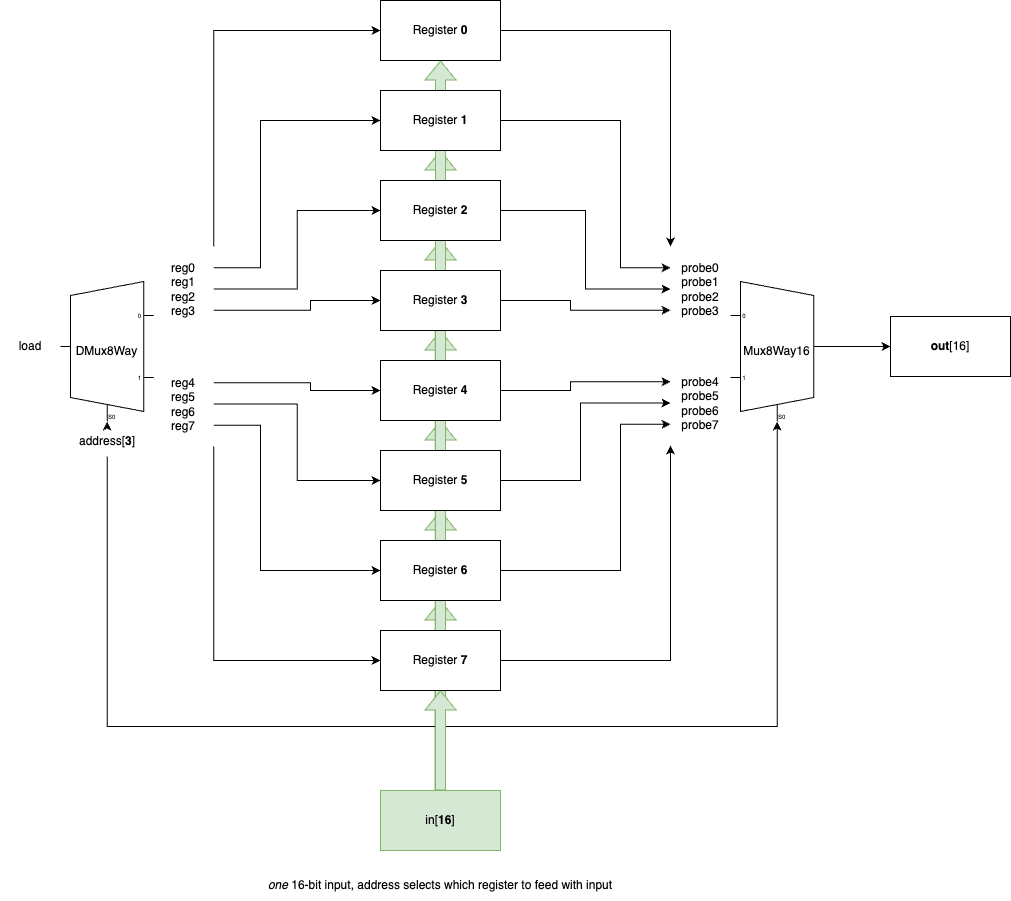

The diagram above was exported from draw.io. Its source (the exported page's mxGraphModel, read from the mxfile embedded in the PNG):
<mxGraphModel dx="1273" dy="1091" grid="1" gridSize="10" guides="1" tooltips="1" connect="1" arrows="1" fold="1" page="1" pageScale="1" pageWidth="1100" pageHeight="850" background="none" math="0" shadow="0">
  <root>
    <mxCell id="0" />
    <mxCell id="1" parent="0" />
    <mxCell id="wHdFFCiRoT22WOJMrYR9-250" value="" style="shape=flexArrow;endArrow=classic;html=1;rounded=0;exitX=0.5;exitY=0;exitDx=0;exitDy=0;fillColor=#d5e8d4;strokeColor=#82b366;entryX=0.5;entryY=1;entryDx=0;entryDy=0;" edge="1" parent="1" source="wHdFFCiRoT22WOJMrYR9-241" target="wHdFFCiRoT22WOJMrYR9-209">
      <mxGeometry width="50" height="50" relative="1" as="geometry">
        <mxPoint x="495" y="850" as="sourcePoint" />
        <mxPoint x="495" y="750" as="targetPoint" />
      </mxGeometry>
    </mxCell>
    <mxCell id="wHdFFCiRoT22WOJMrYR9-248" value="" style="shape=flexArrow;endArrow=classic;html=1;rounded=0;exitX=0.5;exitY=0;exitDx=0;exitDy=0;fillColor=#d5e8d4;strokeColor=#82b366;entryX=0.5;entryY=1;entryDx=0;entryDy=0;" edge="1" parent="1" source="wHdFFCiRoT22WOJMrYR9-241" target="wHdFFCiRoT22WOJMrYR9-212">
      <mxGeometry width="50" height="50" relative="1" as="geometry">
        <mxPoint x="495" y="850" as="sourcePoint" />
        <mxPoint x="495" y="570" as="targetPoint" />
      </mxGeometry>
    </mxCell>
    <mxCell id="wHdFFCiRoT22WOJMrYR9-247" value="" style="shape=flexArrow;endArrow=classic;html=1;rounded=0;exitX=0.5;exitY=0;exitDx=0;exitDy=0;fillColor=#d5e8d4;strokeColor=#82b366;entryX=0.5;entryY=1;entryDx=0;entryDy=0;" edge="1" parent="1" source="wHdFFCiRoT22WOJMrYR9-241" target="wHdFFCiRoT22WOJMrYR9-211">
      <mxGeometry width="50" height="50" relative="1" as="geometry">
        <mxPoint x="495" y="850" as="sourcePoint" />
        <mxPoint x="350" y="790" as="targetPoint" />
      </mxGeometry>
    </mxCell>
    <mxCell id="wHdFFCiRoT22WOJMrYR9-245" value="" style="shape=flexArrow;endArrow=classic;html=1;rounded=0;exitX=0.5;exitY=0;exitDx=0;exitDy=0;fillColor=#d5e8d4;strokeColor=#82b366;entryX=0.5;entryY=1;entryDx=0;entryDy=0;" edge="1" parent="1" source="wHdFFCiRoT22WOJMrYR9-241" target="wHdFFCiRoT22WOJMrYR9-208">
      <mxGeometry width="50" height="50" relative="1" as="geometry">
        <mxPoint x="540" y="830" as="sourcePoint" />
        <mxPoint x="540" y="100" as="targetPoint" />
      </mxGeometry>
    </mxCell>
    <mxCell id="wHdFFCiRoT22WOJMrYR9-246" value="" style="shape=flexArrow;endArrow=classic;html=1;rounded=0;exitX=0.5;exitY=0;exitDx=0;exitDy=0;fillColor=#d5e8d4;strokeColor=#82b366;entryX=0.5;entryY=1;entryDx=0;entryDy=0;" edge="1" parent="1" source="wHdFFCiRoT22WOJMrYR9-241" target="wHdFFCiRoT22WOJMrYR9-210">
      <mxGeometry width="50" height="50" relative="1" as="geometry">
        <mxPoint x="495" y="850" as="sourcePoint" />
        <mxPoint x="495" y="300" as="targetPoint" />
      </mxGeometry>
    </mxCell>
    <mxCell id="wHdFFCiRoT22WOJMrYR9-243" value="" style="shape=flexArrow;endArrow=classic;html=1;rounded=0;exitX=0.5;exitY=0;exitDx=0;exitDy=0;fillColor=#d5e8d4;strokeColor=#82b366;entryX=0.5;entryY=1;entryDx=0;entryDy=0;" edge="1" parent="1" target="wHdFFCiRoT22WOJMrYR9-207">
      <mxGeometry width="50" height="50" relative="1" as="geometry">
        <mxPoint x="484.5" y="840" as="sourcePoint" />
        <mxPoint x="484.5" y="110" as="targetPoint" />
      </mxGeometry>
    </mxCell>
    <mxCell id="wHdFFCiRoT22WOJMrYR9-242" value="" style="shape=flexArrow;endArrow=classic;html=1;rounded=0;exitX=0.5;exitY=0;exitDx=0;exitDy=0;fillColor=#d5e8d4;strokeColor=#82b366;" edge="1" parent="1" source="wHdFFCiRoT22WOJMrYR9-241" target="wHdFFCiRoT22WOJMrYR9-206">
      <mxGeometry width="50" height="50" relative="1" as="geometry">
        <mxPoint x="580" y="490" as="sourcePoint" />
        <mxPoint x="630" y="440" as="targetPoint" />
      </mxGeometry>
    </mxCell>
    <mxCell id="wHdFFCiRoT22WOJMrYR9-204" value="DMux8Way" style="shadow=0;dashed=0;align=center;html=1;strokeWidth=1;shape=mxgraph.electrical.abstract.mux2;operation=demux;whiteSpace=wrap;" vertex="1" parent="1">
      <mxGeometry x="105" y="331" width="93.33" height="140" as="geometry" />
    </mxCell>
    <mxCell id="wHdFFCiRoT22WOJMrYR9-240" style="edgeStyle=orthogonalEdgeStyle;rounded=0;orthogonalLoop=1;jettySize=auto;html=1;exitX=1;exitY=0.5;exitDx=0;exitDy=-5;exitPerimeter=0;entryX=0;entryY=0.5;entryDx=0;entryDy=0;" edge="1" parent="1" source="wHdFFCiRoT22WOJMrYR9-205" target="wHdFFCiRoT22WOJMrYR9-239">
      <mxGeometry relative="1" as="geometry" />
    </mxCell>
    <mxCell id="wHdFFCiRoT22WOJMrYR9-205" value="Mux8Way16" style="shadow=0;dashed=0;align=center;html=1;strokeWidth=1;shape=mxgraph.electrical.abstract.mux2;whiteSpace=wrap;" vertex="1" parent="1">
      <mxGeometry x="775" y="331" width="93.33" height="140" as="geometry" />
    </mxCell>
    <mxCell id="wHdFFCiRoT22WOJMrYR9-235" style="edgeStyle=orthogonalEdgeStyle;rounded=0;orthogonalLoop=1;jettySize=auto;html=1;exitX=1;exitY=0.5;exitDx=0;exitDy=0;entryX=0;entryY=0;entryDx=0;entryDy=0;" edge="1" parent="1" source="wHdFFCiRoT22WOJMrYR9-206" target="wHdFFCiRoT22WOJMrYR9-230">
      <mxGeometry relative="1" as="geometry" />
    </mxCell>
    <mxCell id="wHdFFCiRoT22WOJMrYR9-206" value="Register &lt;b&gt;0&lt;/b&gt;" style="rounded=0;whiteSpace=wrap;html=1;" vertex="1" parent="1">
      <mxGeometry x="425" y="50" width="120" height="60" as="geometry" />
    </mxCell>
    <mxCell id="wHdFFCiRoT22WOJMrYR9-236" style="edgeStyle=orthogonalEdgeStyle;rounded=0;orthogonalLoop=1;jettySize=auto;html=1;exitX=1;exitY=0.5;exitDx=0;exitDy=0;entryX=0;entryY=0.25;entryDx=0;entryDy=0;" edge="1" parent="1" source="wHdFFCiRoT22WOJMrYR9-207" target="wHdFFCiRoT22WOJMrYR9-230">
      <mxGeometry relative="1" as="geometry">
        <Array as="points">
          <mxPoint x="665" y="170" />
          <mxPoint x="665" y="317" />
        </Array>
      </mxGeometry>
    </mxCell>
    <mxCell id="wHdFFCiRoT22WOJMrYR9-207" value="Register &lt;b&gt;1&lt;/b&gt;" style="rounded=0;whiteSpace=wrap;html=1;" vertex="1" parent="1">
      <mxGeometry x="425" y="140" width="120" height="60" as="geometry" />
    </mxCell>
    <mxCell id="wHdFFCiRoT22WOJMrYR9-237" style="edgeStyle=orthogonalEdgeStyle;rounded=0;orthogonalLoop=1;jettySize=auto;html=1;exitX=1;exitY=0.5;exitDx=0;exitDy=0;entryX=0;entryY=0.5;entryDx=0;entryDy=0;" edge="1" parent="1" source="wHdFFCiRoT22WOJMrYR9-208" target="wHdFFCiRoT22WOJMrYR9-230">
      <mxGeometry relative="1" as="geometry" />
    </mxCell>
    <mxCell id="wHdFFCiRoT22WOJMrYR9-208" value="Register &lt;b&gt;2&lt;/b&gt;" style="rounded=0;whiteSpace=wrap;html=1;" vertex="1" parent="1">
      <mxGeometry x="425" y="230" width="120" height="60" as="geometry" />
    </mxCell>
    <mxCell id="wHdFFCiRoT22WOJMrYR9-238" style="edgeStyle=orthogonalEdgeStyle;rounded=0;orthogonalLoop=1;jettySize=auto;html=1;exitX=1;exitY=0.5;exitDx=0;exitDy=0;entryX=0;entryY=0.75;entryDx=0;entryDy=0;" edge="1" parent="1" source="wHdFFCiRoT22WOJMrYR9-209" target="wHdFFCiRoT22WOJMrYR9-230">
      <mxGeometry relative="1" as="geometry">
        <Array as="points">
          <mxPoint x="615" y="350" />
          <mxPoint x="615" y="360" />
        </Array>
      </mxGeometry>
    </mxCell>
    <mxCell id="wHdFFCiRoT22WOJMrYR9-209" value="Register &lt;b&gt;3&lt;/b&gt;" style="rounded=0;whiteSpace=wrap;html=1;" vertex="1" parent="1">
      <mxGeometry x="425" y="320" width="120" height="60" as="geometry" />
    </mxCell>
    <mxCell id="wHdFFCiRoT22WOJMrYR9-234" style="edgeStyle=orthogonalEdgeStyle;rounded=0;orthogonalLoop=1;jettySize=auto;html=1;exitX=1;exitY=0.5;exitDx=0;exitDy=0;entryX=0;entryY=0.25;entryDx=0;entryDy=0;" edge="1" parent="1" source="wHdFFCiRoT22WOJMrYR9-210" target="wHdFFCiRoT22WOJMrYR9-229">
      <mxGeometry relative="1" as="geometry">
        <Array as="points">
          <mxPoint x="615" y="440" />
          <mxPoint x="615" y="431" />
        </Array>
      </mxGeometry>
    </mxCell>
    <mxCell id="wHdFFCiRoT22WOJMrYR9-210" value="Register &lt;b&gt;4&lt;/b&gt;" style="rounded=0;whiteSpace=wrap;html=1;" vertex="1" parent="1">
      <mxGeometry x="425" y="410" width="120" height="60" as="geometry" />
    </mxCell>
    <mxCell id="wHdFFCiRoT22WOJMrYR9-233" style="edgeStyle=orthogonalEdgeStyle;rounded=0;orthogonalLoop=1;jettySize=auto;html=1;exitX=1;exitY=0.5;exitDx=0;exitDy=0;entryX=0;entryY=0.5;entryDx=0;entryDy=0;" edge="1" parent="1" source="wHdFFCiRoT22WOJMrYR9-211" target="wHdFFCiRoT22WOJMrYR9-229">
      <mxGeometry relative="1" as="geometry">
        <Array as="points">
          <mxPoint x="625" y="530" />
          <mxPoint x="625" y="453" />
        </Array>
      </mxGeometry>
    </mxCell>
    <mxCell id="wHdFFCiRoT22WOJMrYR9-211" value="Register &lt;b&gt;5&lt;/b&gt;" style="rounded=0;whiteSpace=wrap;html=1;" vertex="1" parent="1">
      <mxGeometry x="425" y="500" width="120" height="60" as="geometry" />
    </mxCell>
    <mxCell id="wHdFFCiRoT22WOJMrYR9-232" style="edgeStyle=orthogonalEdgeStyle;rounded=0;orthogonalLoop=1;jettySize=auto;html=1;exitX=1;exitY=0.5;exitDx=0;exitDy=0;entryX=0;entryY=0.75;entryDx=0;entryDy=0;" edge="1" parent="1" source="wHdFFCiRoT22WOJMrYR9-212" target="wHdFFCiRoT22WOJMrYR9-229">
      <mxGeometry relative="1" as="geometry">
        <Array as="points">
          <mxPoint x="665" y="620" />
          <mxPoint x="665" y="474" />
        </Array>
      </mxGeometry>
    </mxCell>
    <mxCell id="wHdFFCiRoT22WOJMrYR9-212" value="Register &lt;b&gt;6&lt;/b&gt;" style="rounded=0;whiteSpace=wrap;html=1;" vertex="1" parent="1">
      <mxGeometry x="425" y="590" width="120" height="60" as="geometry" />
    </mxCell>
    <mxCell id="wHdFFCiRoT22WOJMrYR9-231" style="edgeStyle=orthogonalEdgeStyle;rounded=0;orthogonalLoop=1;jettySize=auto;html=1;exitX=1;exitY=0.5;exitDx=0;exitDy=0;entryX=0;entryY=1;entryDx=0;entryDy=0;" edge="1" parent="1" source="wHdFFCiRoT22WOJMrYR9-213" target="wHdFFCiRoT22WOJMrYR9-229">
      <mxGeometry relative="1" as="geometry" />
    </mxCell>
    <mxCell id="wHdFFCiRoT22WOJMrYR9-213" value="Register &lt;b&gt;7&lt;/b&gt;" style="rounded=0;whiteSpace=wrap;html=1;" vertex="1" parent="1">
      <mxGeometry x="425" y="680" width="120" height="60" as="geometry" />
    </mxCell>
    <mxCell id="wHdFFCiRoT22WOJMrYR9-214" value="load" style="text;html=1;strokeColor=none;fillColor=none;align=center;verticalAlign=middle;whiteSpace=wrap;rounded=0;" vertex="1" parent="1">
      <mxGeometry x="45" y="381" width="60" height="30" as="geometry" />
    </mxCell>
    <mxCell id="wHdFFCiRoT22WOJMrYR9-227" style="edgeStyle=orthogonalEdgeStyle;rounded=0;orthogonalLoop=1;jettySize=auto;html=1;exitX=0.5;exitY=0;exitDx=0;exitDy=0;entryX=0.3928533161898639;entryY=1;entryDx=10;entryDy=0;entryPerimeter=0;" edge="1" parent="1" source="wHdFFCiRoT22WOJMrYR9-215" target="wHdFFCiRoT22WOJMrYR9-204">
      <mxGeometry relative="1" as="geometry" />
    </mxCell>
    <mxCell id="wHdFFCiRoT22WOJMrYR9-228" style="edgeStyle=orthogonalEdgeStyle;rounded=0;orthogonalLoop=1;jettySize=auto;html=1;exitX=0.5;exitY=1;exitDx=0;exitDy=0;entryX=0.3928533161898639;entryY=1;entryDx=10;entryDy=0;entryPerimeter=0;" edge="1" parent="1" source="wHdFFCiRoT22WOJMrYR9-215" target="wHdFFCiRoT22WOJMrYR9-205">
      <mxGeometry relative="1" as="geometry">
        <Array as="points">
          <mxPoint x="152" y="776" />
          <mxPoint x="822" y="776" />
        </Array>
      </mxGeometry>
    </mxCell>
    <mxCell id="wHdFFCiRoT22WOJMrYR9-215" value="address[&lt;b&gt;3&lt;/b&gt;]" style="text;html=1;strokeColor=none;fillColor=none;align=center;verticalAlign=middle;whiteSpace=wrap;rounded=0;" vertex="1" parent="1">
      <mxGeometry x="121.66000000000003" y="476" width="60" height="30" as="geometry" />
    </mxCell>
    <mxCell id="wHdFFCiRoT22WOJMrYR9-219" style="edgeStyle=orthogonalEdgeStyle;rounded=0;orthogonalLoop=1;jettySize=auto;html=1;exitX=1;exitY=0;exitDx=0;exitDy=0;entryX=0;entryY=0.5;entryDx=0;entryDy=0;" edge="1" parent="1" source="wHdFFCiRoT22WOJMrYR9-216" target="wHdFFCiRoT22WOJMrYR9-206">
      <mxGeometry relative="1" as="geometry" />
    </mxCell>
    <mxCell id="wHdFFCiRoT22WOJMrYR9-220" style="edgeStyle=orthogonalEdgeStyle;rounded=0;orthogonalLoop=1;jettySize=auto;html=1;exitX=1;exitY=0.25;exitDx=0;exitDy=0;entryX=0;entryY=0.5;entryDx=0;entryDy=0;" edge="1" parent="1" source="wHdFFCiRoT22WOJMrYR9-216" target="wHdFFCiRoT22WOJMrYR9-207">
      <mxGeometry relative="1" as="geometry">
        <Array as="points">
          <mxPoint x="305" y="317" />
          <mxPoint x="305" y="170" />
        </Array>
      </mxGeometry>
    </mxCell>
    <mxCell id="wHdFFCiRoT22WOJMrYR9-221" style="edgeStyle=orthogonalEdgeStyle;rounded=0;orthogonalLoop=1;jettySize=auto;html=1;exitX=1;exitY=0.5;exitDx=0;exitDy=0;entryX=0;entryY=0.5;entryDx=0;entryDy=0;" edge="1" parent="1" source="wHdFFCiRoT22WOJMrYR9-216" target="wHdFFCiRoT22WOJMrYR9-208">
      <mxGeometry relative="1" as="geometry" />
    </mxCell>
    <mxCell id="wHdFFCiRoT22WOJMrYR9-222" style="edgeStyle=orthogonalEdgeStyle;rounded=0;orthogonalLoop=1;jettySize=auto;html=1;exitX=1;exitY=0.75;exitDx=0;exitDy=0;entryX=0;entryY=0.5;entryDx=0;entryDy=0;" edge="1" parent="1" source="wHdFFCiRoT22WOJMrYR9-216" target="wHdFFCiRoT22WOJMrYR9-209">
      <mxGeometry relative="1" as="geometry">
        <Array as="points">
          <mxPoint x="355" y="360" />
          <mxPoint x="355" y="350" />
        </Array>
      </mxGeometry>
    </mxCell>
    <mxCell id="wHdFFCiRoT22WOJMrYR9-216" value="reg0&lt;br&gt;reg1&lt;br&gt;reg2&lt;br&gt;reg3" style="text;html=1;strokeColor=none;fillColor=none;align=center;verticalAlign=middle;whiteSpace=wrap;rounded=0;" vertex="1" parent="1">
      <mxGeometry x="198.33" y="296" width="60" height="85" as="geometry" />
    </mxCell>
    <mxCell id="wHdFFCiRoT22WOJMrYR9-223" style="edgeStyle=orthogonalEdgeStyle;rounded=0;orthogonalLoop=1;jettySize=auto;html=1;exitX=1;exitY=1;exitDx=0;exitDy=0;entryX=0;entryY=0.5;entryDx=0;entryDy=0;" edge="1" parent="1" source="wHdFFCiRoT22WOJMrYR9-217" target="wHdFFCiRoT22WOJMrYR9-213">
      <mxGeometry relative="1" as="geometry" />
    </mxCell>
    <mxCell id="wHdFFCiRoT22WOJMrYR9-224" style="edgeStyle=orthogonalEdgeStyle;rounded=0;orthogonalLoop=1;jettySize=auto;html=1;exitX=1;exitY=0.75;exitDx=0;exitDy=0;entryX=0;entryY=0.5;entryDx=0;entryDy=0;" edge="1" parent="1" source="wHdFFCiRoT22WOJMrYR9-217" target="wHdFFCiRoT22WOJMrYR9-212">
      <mxGeometry relative="1" as="geometry">
        <Array as="points">
          <mxPoint x="305" y="475" />
          <mxPoint x="305" y="620" />
        </Array>
      </mxGeometry>
    </mxCell>
    <mxCell id="wHdFFCiRoT22WOJMrYR9-225" style="edgeStyle=orthogonalEdgeStyle;rounded=0;orthogonalLoop=1;jettySize=auto;html=1;exitX=1;exitY=0.5;exitDx=0;exitDy=0;entryX=0;entryY=0.5;entryDx=0;entryDy=0;" edge="1" parent="1" source="wHdFFCiRoT22WOJMrYR9-217" target="wHdFFCiRoT22WOJMrYR9-211">
      <mxGeometry relative="1" as="geometry" />
    </mxCell>
    <mxCell id="wHdFFCiRoT22WOJMrYR9-226" style="edgeStyle=orthogonalEdgeStyle;rounded=0;orthogonalLoop=1;jettySize=auto;html=1;exitX=1;exitY=0.25;exitDx=0;exitDy=0;entryX=0;entryY=0.5;entryDx=0;entryDy=0;" edge="1" parent="1" source="wHdFFCiRoT22WOJMrYR9-217" target="wHdFFCiRoT22WOJMrYR9-210">
      <mxGeometry relative="1" as="geometry">
        <Array as="points">
          <mxPoint x="355" y="432" />
          <mxPoint x="355" y="440" />
        </Array>
      </mxGeometry>
    </mxCell>
    <mxCell id="wHdFFCiRoT22WOJMrYR9-217" value="reg4&lt;br&gt;reg5&lt;br&gt;reg6&lt;br&gt;reg7" style="text;html=1;strokeColor=none;fillColor=none;align=center;verticalAlign=middle;whiteSpace=wrap;rounded=0;" vertex="1" parent="1">
      <mxGeometry x="198.33" y="411" width="60" height="85" as="geometry" />
    </mxCell>
    <mxCell id="wHdFFCiRoT22WOJMrYR9-229" value="probe4&lt;br&gt;probe5&lt;br&gt;probe6&lt;br&gt;probe7" style="text;html=1;strokeColor=none;fillColor=none;align=center;verticalAlign=middle;whiteSpace=wrap;rounded=0;" vertex="1" parent="1">
      <mxGeometry x="715" y="410" width="60" height="85" as="geometry" />
    </mxCell>
    <mxCell id="wHdFFCiRoT22WOJMrYR9-230" value="probe0&lt;br&gt;probe1&lt;br&gt;probe2&lt;br&gt;probe3" style="text;html=1;strokeColor=none;fillColor=none;align=center;verticalAlign=middle;whiteSpace=wrap;rounded=0;" vertex="1" parent="1">
      <mxGeometry x="715" y="296" width="60" height="85" as="geometry" />
    </mxCell>
    <mxCell id="wHdFFCiRoT22WOJMrYR9-239" value="&lt;b&gt;out&lt;/b&gt;[16]" style="rounded=0;whiteSpace=wrap;html=1;" vertex="1" parent="1">
      <mxGeometry x="935" y="366" width="120" height="60" as="geometry" />
    </mxCell>
    <mxCell id="wHdFFCiRoT22WOJMrYR9-241" value="in[&lt;b&gt;16&lt;/b&gt;]" style="rounded=0;whiteSpace=wrap;html=1;fillColor=#d5e8d4;strokeColor=#82b366;" vertex="1" parent="1">
      <mxGeometry x="425" y="840" width="120" height="60" as="geometry" />
    </mxCell>
    <mxCell id="wHdFFCiRoT22WOJMrYR9-249" value="" style="shape=flexArrow;endArrow=classic;html=1;rounded=0;exitX=0.5;exitY=0;exitDx=0;exitDy=0;fillColor=#d5e8d4;strokeColor=#82b366;entryX=0.5;entryY=1;entryDx=0;entryDy=0;" edge="1" parent="1" source="wHdFFCiRoT22WOJMrYR9-241" target="wHdFFCiRoT22WOJMrYR9-213">
      <mxGeometry width="50" height="50" relative="1" as="geometry">
        <mxPoint x="495" y="850" as="sourcePoint" />
        <mxPoint x="495" y="660" as="targetPoint" />
      </mxGeometry>
    </mxCell>
    <mxCell id="wHdFFCiRoT22WOJMrYR9-252" value="&lt;i&gt;one&lt;/i&gt; 16-bit input, address selects which register to feed with input" style="text;html=1;strokeColor=none;fillColor=none;align=center;verticalAlign=middle;whiteSpace=wrap;rounded=0;" vertex="1" parent="1">
      <mxGeometry x="160" y="920" width="650" height="30" as="geometry" />
    </mxCell>
  </root>
</mxGraphModel>